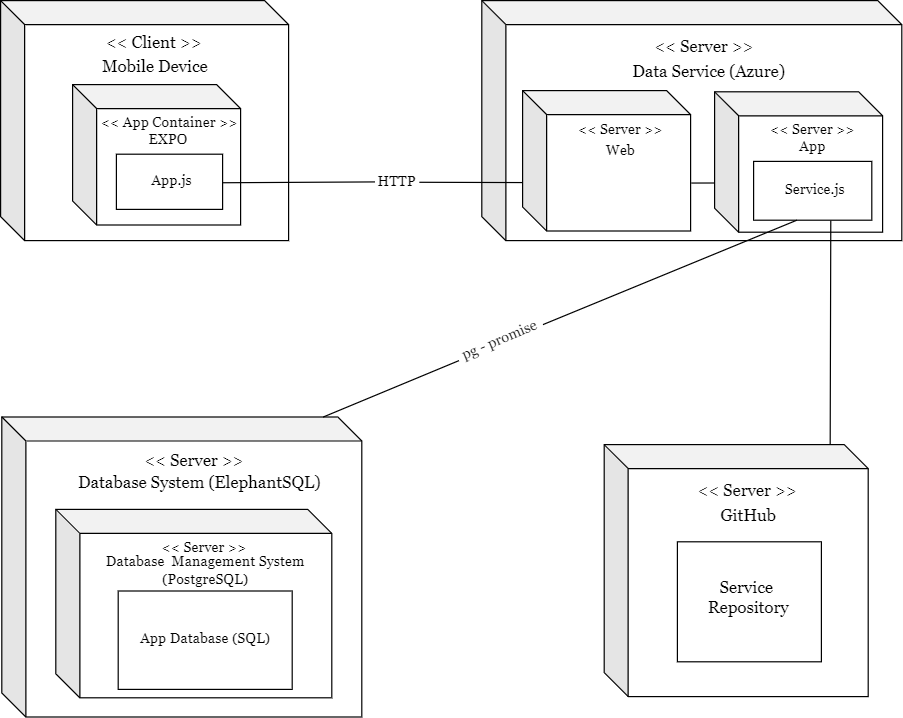

The diagram above was exported from draw.io. Its source (the exported page's mxGraphModel, read from the mxfile embedded in the PNG):
<mxGraphModel dx="1400" dy="755" grid="1" gridSize="10" guides="1" tooltips="1" connect="1" arrows="1" fold="1" page="1" pageScale="1" pageWidth="827" pageHeight="1169" math="0" shadow="0">
  <root>
    <mxCell id="0" />
    <mxCell id="1" parent="0" />
    <mxCell id="FH1RpfaHDYt_PffXR5U5-1" value="" style="shape=cube;whiteSpace=wrap;html=1;boundedLbl=1;backgroundOutline=1;darkOpacity=0.05;darkOpacity2=0.1;labelPosition=center;verticalLabelPosition=top;align=left;verticalAlign=bottom;" vertex="1" parent="1">
      <mxGeometry x="48" y="40" width="240" height="200" as="geometry" />
    </mxCell>
    <mxCell id="FH1RpfaHDYt_PffXR5U5-2" value="" style="shape=cube;whiteSpace=wrap;html=1;boundedLbl=1;backgroundOutline=1;darkOpacity=0.05;darkOpacity2=0.1;" vertex="1" parent="1">
      <mxGeometry x="449" y="40" width="350" height="200" as="geometry" />
    </mxCell>
    <mxCell id="FH1RpfaHDYt_PffXR5U5-3" value="" style="shape=cube;whiteSpace=wrap;html=1;boundedLbl=1;backgroundOutline=1;darkOpacity=0.05;darkOpacity2=0.1;" vertex="1" parent="1">
      <mxGeometry x="551" y="410" width="220" height="210" as="geometry" />
    </mxCell>
    <mxCell id="FH1RpfaHDYt_PffXR5U5-4" value="" style="shape=cube;whiteSpace=wrap;html=1;boundedLbl=1;backgroundOutline=1;darkOpacity=0.05;darkOpacity2=0.1;" vertex="1" parent="1">
      <mxGeometry x="49" y="387" width="300" height="250" as="geometry" />
    </mxCell>
    <mxCell id="FH1RpfaHDYt_PffXR5U5-5" value="&lt;font size=&quot;1&quot; face=&quot;Georgia&quot;&gt;&lt;span style=&quot;font-size: 14px;&quot;&gt;&amp;lt;&amp;lt; Client &amp;gt;&amp;gt;&lt;/span&gt;&lt;/font&gt;" style="text;strokeColor=none;align=center;fillColor=none;html=1;verticalAlign=middle;whiteSpace=wrap;rounded=0;" vertex="1" parent="1">
      <mxGeometry x="116" y="60" width="120" height="30" as="geometry" />
    </mxCell>
    <mxCell id="FH1RpfaHDYt_PffXR5U5-6" value="&lt;font face=&quot;Georgia&quot;&gt;&lt;span style=&quot;font-size: 14px;&quot;&gt;Mobile Device&lt;br&gt;&lt;/span&gt;&lt;/font&gt;" style="text;strokeColor=none;align=center;fillColor=none;html=1;verticalAlign=middle;whiteSpace=wrap;rounded=0;" vertex="1" parent="1">
      <mxGeometry x="117" y="80" width="120" height="30" as="geometry" />
    </mxCell>
    <mxCell id="FH1RpfaHDYt_PffXR5U5-7" value="" style="shape=cube;whiteSpace=wrap;html=1;boundedLbl=1;backgroundOutline=1;darkOpacity=0.05;darkOpacity2=0.1;labelPosition=center;verticalLabelPosition=top;align=left;verticalAlign=bottom;" vertex="1" parent="1">
      <mxGeometry x="108" y="110" width="140" height="117" as="geometry" />
    </mxCell>
    <mxCell id="FH1RpfaHDYt_PffXR5U5-8" value="&amp;lt;&amp;lt; App Container &amp;gt;&amp;gt;" style="text;strokeColor=none;align=center;fillColor=none;html=1;verticalAlign=middle;whiteSpace=wrap;rounded=0;fontFamily=Georgia;" vertex="1" parent="1">
      <mxGeometry x="129" y="127" width="120" height="30" as="geometry" />
    </mxCell>
    <mxCell id="FH1RpfaHDYt_PffXR5U5-9" value="EXPO" style="text;strokeColor=none;align=center;fillColor=none;html=1;verticalAlign=middle;whiteSpace=wrap;rounded=0;fontFamily=Georgia;" vertex="1" parent="1">
      <mxGeometry x="128" y="141" width="120" height="30" as="geometry" />
    </mxCell>
    <mxCell id="FH1RpfaHDYt_PffXR5U5-11" value="" style="rounded=0;whiteSpace=wrap;html=1;" vertex="1" parent="1">
      <mxGeometry x="144.5" y="168" width="88.5" height="46" as="geometry" />
    </mxCell>
    <mxCell id="FH1RpfaHDYt_PffXR5U5-12" value="App.js" style="text;strokeColor=none;align=center;fillColor=none;html=1;verticalAlign=middle;whiteSpace=wrap;rounded=0;fontFamily=Georgia;" vertex="1" parent="1">
      <mxGeometry x="131" y="175" width="120" height="30" as="geometry" />
    </mxCell>
    <mxCell id="FH1RpfaHDYt_PffXR5U5-13" value="&lt;font face=&quot;Georgia&quot;&gt;&lt;span style=&quot;font-size: 14px;&quot;&gt;Data Service (Azure)&lt;br&gt;&lt;/span&gt;&lt;/font&gt;" style="text;strokeColor=none;align=center;fillColor=none;html=1;verticalAlign=middle;whiteSpace=wrap;rounded=0;" vertex="1" parent="1">
      <mxGeometry x="566" y="84" width="145" height="30" as="geometry" />
    </mxCell>
    <mxCell id="FH1RpfaHDYt_PffXR5U5-14" value="&lt;font size=&quot;1&quot; face=&quot;Georgia&quot;&gt;&lt;span style=&quot;font-size: 14px;&quot;&gt;&amp;lt;&amp;lt; Server &amp;gt;&amp;gt;&lt;/span&gt;&lt;/font&gt;" style="text;strokeColor=none;align=center;fillColor=none;html=1;verticalAlign=middle;whiteSpace=wrap;rounded=0;" vertex="1" parent="1">
      <mxGeometry x="574" y="63" width="121" height="30" as="geometry" />
    </mxCell>
    <mxCell id="FH1RpfaHDYt_PffXR5U5-15" value="" style="shape=cube;whiteSpace=wrap;html=1;boundedLbl=1;backgroundOutline=1;darkOpacity=0.05;darkOpacity2=0.1;" vertex="1" parent="1">
      <mxGeometry x="483" y="115" width="140" height="117" as="geometry" />
    </mxCell>
    <mxCell id="FH1RpfaHDYt_PffXR5U5-16" value="" style="shape=cube;whiteSpace=wrap;html=1;boundedLbl=1;backgroundOutline=1;darkOpacity=0.05;darkOpacity2=0.1;" vertex="1" parent="1">
      <mxGeometry x="643" y="116" width="140" height="117" as="geometry" />
    </mxCell>
    <mxCell id="FH1RpfaHDYt_PffXR5U5-17" value="&amp;lt;&amp;lt; Server &amp;gt;&amp;gt;" style="text;strokeColor=none;align=center;fillColor=none;html=1;verticalAlign=middle;whiteSpace=wrap;rounded=0;fontFamily=Georgia;" vertex="1" parent="1">
      <mxGeometry x="505" y="133" width="120" height="30" as="geometry" />
    </mxCell>
    <mxCell id="FH1RpfaHDYt_PffXR5U5-18" value="Web" style="text;strokeColor=none;align=center;fillColor=none;html=1;verticalAlign=middle;whiteSpace=wrap;rounded=0;fontFamily=Georgia;" vertex="1" parent="1">
      <mxGeometry x="505" y="150" width="120" height="30" as="geometry" />
    </mxCell>
    <mxCell id="FH1RpfaHDYt_PffXR5U5-19" value="App" style="text;strokeColor=none;align=center;fillColor=none;html=1;verticalAlign=middle;whiteSpace=wrap;rounded=0;fontFamily=Georgia;" vertex="1" parent="1">
      <mxGeometry x="665" y="147" width="120" height="30" as="geometry" />
    </mxCell>
    <mxCell id="FH1RpfaHDYt_PffXR5U5-20" value="&amp;lt;&amp;lt; Server &amp;gt;&amp;gt;" style="text;strokeColor=none;align=center;fillColor=none;html=1;verticalAlign=middle;whiteSpace=wrap;rounded=0;fontFamily=Georgia;" vertex="1" parent="1">
      <mxGeometry x="665" y="133" width="120" height="30" as="geometry" />
    </mxCell>
    <mxCell id="FH1RpfaHDYt_PffXR5U5-21" value="" style="rounded=0;whiteSpace=wrap;html=1;" vertex="1" parent="1">
      <mxGeometry x="675.5" y="174" width="98.5" height="49" as="geometry" />
    </mxCell>
    <mxCell id="FH1RpfaHDYt_PffXR5U5-22" value="Service.js" style="text;strokeColor=none;align=center;fillColor=none;html=1;verticalAlign=middle;whiteSpace=wrap;rounded=0;fontFamily=Georgia;" vertex="1" parent="1">
      <mxGeometry x="667" y="183" width="120" height="30" as="geometry" />
    </mxCell>
    <mxCell id="FH1RpfaHDYt_PffXR5U5-23" value="&lt;font size=&quot;1&quot; face=&quot;Georgia&quot;&gt;&lt;span style=&quot;font-size: 14px;&quot;&gt;&amp;lt;&amp;lt; Server &amp;gt;&amp;gt;&lt;/span&gt;&lt;/font&gt;" style="text;strokeColor=none;align=center;fillColor=none;html=1;verticalAlign=middle;whiteSpace=wrap;rounded=0;" vertex="1" parent="1">
      <mxGeometry x="610" y="433" width="121" height="30" as="geometry" />
    </mxCell>
    <mxCell id="FH1RpfaHDYt_PffXR5U5-24" value="&lt;font face=&quot;Georgia&quot;&gt;&lt;span style=&quot;font-size: 14px;&quot;&gt;GitHub&lt;/span&gt;&lt;/font&gt;" style="text;strokeColor=none;align=center;fillColor=none;html=1;verticalAlign=middle;whiteSpace=wrap;rounded=0;" vertex="1" parent="1">
      <mxGeometry x="611" y="454" width="121" height="30" as="geometry" />
    </mxCell>
    <mxCell id="FH1RpfaHDYt_PffXR5U5-25" value="" style="rounded=0;whiteSpace=wrap;html=1;" vertex="1" parent="1">
      <mxGeometry x="612" y="491" width="120" height="100" as="geometry" />
    </mxCell>
    <mxCell id="FH1RpfaHDYt_PffXR5U5-26" value="&lt;font face=&quot;Georgia&quot;&gt;&lt;span style=&quot;font-size: 14px;&quot;&gt;Service&amp;nbsp;&lt;br&gt;Repository&lt;br&gt;&lt;/span&gt;&lt;/font&gt;" style="text;strokeColor=none;align=center;fillColor=none;html=1;verticalAlign=middle;whiteSpace=wrap;rounded=0;" vertex="1" parent="1">
      <mxGeometry x="611" y="522" width="121" height="30" as="geometry" />
    </mxCell>
    <mxCell id="FH1RpfaHDYt_PffXR5U5-27" value="&lt;font face=&quot;Georgia&quot;&gt;&lt;span style=&quot;font-size: 14px;&quot;&gt;&amp;lt;&amp;lt; Server &amp;gt;&amp;gt;&lt;/span&gt;&lt;/font&gt;" style="text;strokeColor=none;align=center;fillColor=none;html=1;verticalAlign=middle;whiteSpace=wrap;rounded=0;" vertex="1" parent="1">
      <mxGeometry x="149" y="408" width="121" height="30" as="geometry" />
    </mxCell>
    <mxCell id="FH1RpfaHDYt_PffXR5U5-28" value="&lt;font face=&quot;Georgia&quot;&gt;&lt;span style=&quot;font-size: 14px;&quot;&gt;Database&amp;nbsp;System (ElephantSQL)&lt;/span&gt;&lt;/font&gt;" style="text;strokeColor=none;align=center;fillColor=none;html=1;verticalAlign=middle;whiteSpace=wrap;rounded=0;" vertex="1" parent="1">
      <mxGeometry x="99" y="427" width="230" height="30" as="geometry" />
    </mxCell>
    <mxCell id="FH1RpfaHDYt_PffXR5U5-29" value="" style="shape=cube;whiteSpace=wrap;html=1;boundedLbl=1;backgroundOutline=1;darkOpacity=0.05;darkOpacity2=0.1;" vertex="1" parent="1">
      <mxGeometry x="94" y="464" width="230" height="157" as="geometry" />
    </mxCell>
    <mxCell id="FH1RpfaHDYt_PffXR5U5-30" value="&amp;lt;&amp;lt; Server &amp;gt;&amp;gt;" style="text;strokeColor=none;align=center;fillColor=none;html=1;verticalAlign=middle;whiteSpace=wrap;rounded=0;fontFamily=Georgia;" vertex="1" parent="1">
      <mxGeometry x="157.5" y="483" width="120" height="26" as="geometry" />
    </mxCell>
    <mxCell id="FH1RpfaHDYt_PffXR5U5-31" value="Database&amp;nbsp; Management System&lt;br&gt;(PostgreSQL)" style="text;strokeColor=none;align=center;fillColor=none;html=1;verticalAlign=middle;whiteSpace=wrap;rounded=0;fontFamily=Georgia;" vertex="1" parent="1">
      <mxGeometry x="119" y="500" width="200" height="30" as="geometry" />
    </mxCell>
    <mxCell id="FH1RpfaHDYt_PffXR5U5-32" value="" style="rounded=0;whiteSpace=wrap;html=1;" vertex="1" parent="1">
      <mxGeometry x="146" y="532" width="145" height="82" as="geometry" />
    </mxCell>
    <mxCell id="FH1RpfaHDYt_PffXR5U5-33" value="App Database (SQL)" style="text;strokeColor=none;align=center;fillColor=none;html=1;verticalAlign=middle;whiteSpace=wrap;rounded=0;fontFamily=Georgia;" vertex="1" parent="1">
      <mxGeometry x="159" y="557" width="120" height="30" as="geometry" />
    </mxCell>
    <mxCell id="FH1RpfaHDYt_PffXR5U5-34" value="" style="endArrow=none;html=1;rounded=0;" edge="1" parent="1" target="FH1RpfaHDYt_PffXR5U5-35">
      <mxGeometry width="50" height="50" relative="1" as="geometry">
        <mxPoint x="233" y="191.79" as="sourcePoint" />
        <mxPoint x="332" y="191.79" as="targetPoint" />
      </mxGeometry>
    </mxCell>
    <mxCell id="FH1RpfaHDYt_PffXR5U5-35" value="HTTP" style="text;strokeColor=none;align=center;fillColor=none;html=1;verticalAlign=middle;whiteSpace=wrap;rounded=0;fontFamily=Georgia;" vertex="1" parent="1">
      <mxGeometry x="360" y="176" width="37" height="30" as="geometry" />
    </mxCell>
    <mxCell id="FH1RpfaHDYt_PffXR5U5-36" value="" style="endArrow=none;html=1;rounded=0;entryX=0;entryY=0.655;entryDx=0;entryDy=0;entryPerimeter=0;" edge="1" parent="1" target="FH1RpfaHDYt_PffXR5U5-15">
      <mxGeometry width="50" height="50" relative="1" as="geometry">
        <mxPoint x="397" y="191.39999999999998" as="sourcePoint" />
        <mxPoint x="511" y="190.61" as="targetPoint" />
      </mxGeometry>
    </mxCell>
    <mxCell id="FH1RpfaHDYt_PffXR5U5-37" value="" style="endArrow=none;html=1;rounded=0;exitX=1.004;exitY=0.667;exitDx=0;exitDy=0;exitPerimeter=0;" edge="1" parent="1">
      <mxGeometry width="50" height="50" relative="1" as="geometry">
        <mxPoint x="623.56" y="192.039" as="sourcePoint" />
        <mxPoint x="643" y="192" as="targetPoint" />
      </mxGeometry>
    </mxCell>
    <mxCell id="FH1RpfaHDYt_PffXR5U5-38" value="" style="endArrow=none;html=1;rounded=0;entryX=0.366;entryY=1;entryDx=0;entryDy=0;entryPerimeter=0;" edge="1" parent="1" target="FH1RpfaHDYt_PffXR5U5-21">
      <mxGeometry width="50" height="50" relative="1" as="geometry">
        <mxPoint x="500" y="310" as="sourcePoint" />
        <mxPoint x="460" y="350" as="targetPoint" />
      </mxGeometry>
    </mxCell>
    <mxCell id="FH1RpfaHDYt_PffXR5U5-39" value="pg - promise" style="text;strokeColor=none;align=center;fillColor=none;html=1;verticalAlign=middle;whiteSpace=wrap;rounded=0;fontFamily=Georgia;rotation=337;" vertex="1" parent="1">
      <mxGeometry x="426" y="308" width="76" height="30" as="geometry" />
    </mxCell>
    <mxCell id="FH1RpfaHDYt_PffXR5U5-40" value="" style="endArrow=none;html=1;rounded=0;exitX=0.893;exitY=0;exitDx=0;exitDy=0;exitPerimeter=0;" edge="1" parent="1" source="FH1RpfaHDYt_PffXR5U5-4">
      <mxGeometry width="50" height="50" relative="1" as="geometry">
        <mxPoint x="310" y="390" as="sourcePoint" />
        <mxPoint x="430" y="340" as="targetPoint" />
      </mxGeometry>
    </mxCell>
    <mxCell id="FH1RpfaHDYt_PffXR5U5-41" value="" style="endArrow=none;html=1;rounded=0;entryX=0.521;entryY=1.008;entryDx=0;entryDy=0;entryPerimeter=0;exitX=0.856;exitY=-0.001;exitDx=0;exitDy=0;exitPerimeter=0;" edge="1" parent="1" source="FH1RpfaHDYt_PffXR5U5-3">
      <mxGeometry width="50" height="50" relative="1" as="geometry">
        <mxPoint x="708" y="300" as="sourcePoint" />
        <mxPoint x="739.8185000000001" y="223.39199999999994" as="targetPoint" />
      </mxGeometry>
    </mxCell>
  </root>
</mxGraphModel>